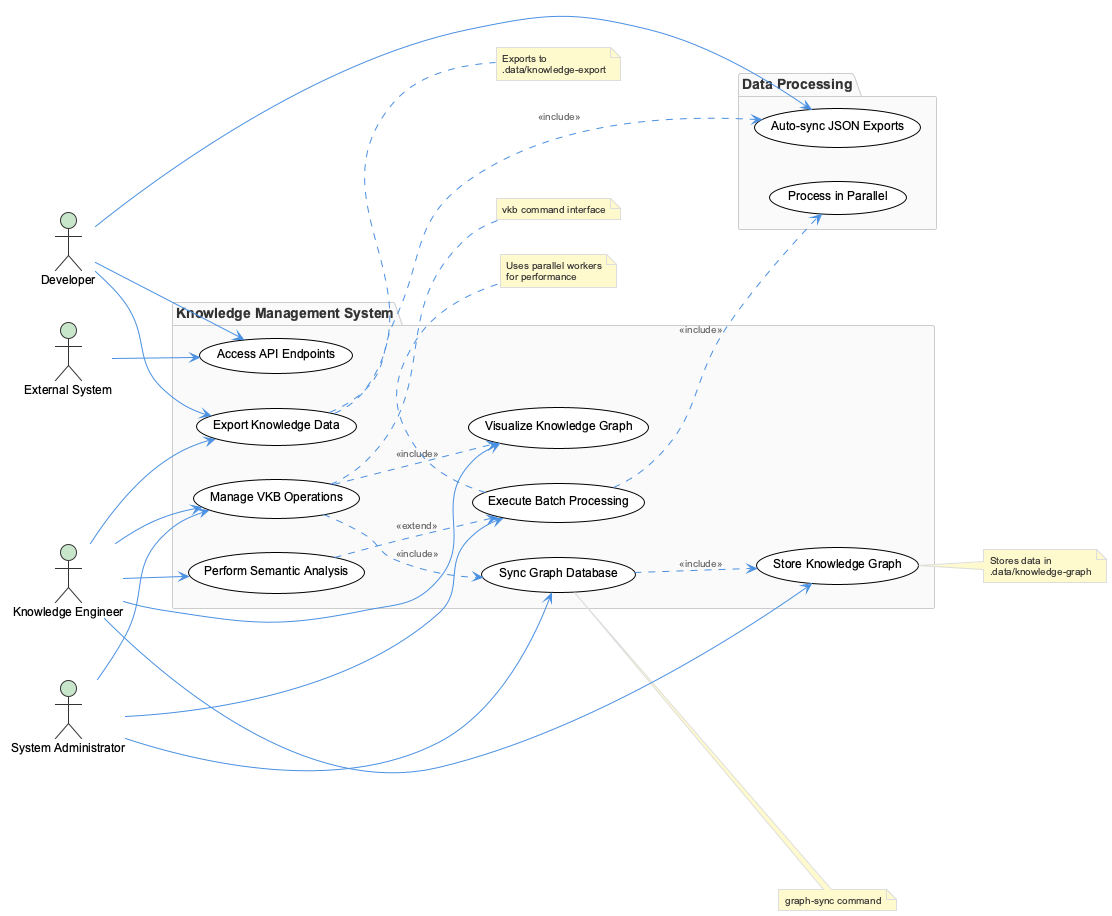

The diagram above was rendered by PlantUML. Its source (embedded in the PNG):
@startuml
!include /Users/q284340/Agentic/coding/docs/puml/_standard-style.puml

left to right direction

actor "Knowledge Engineer" as KE
actor "Developer" as DEV
actor "System Administrator" as SA
actor "External System" as EXT

package "Knowledge Management System" {
    usecase "Store Knowledge Graph" as UC1
    usecase "Export Knowledge Data" as UC2
    usecase "Sync Graph Database" as UC3
    usecase "Perform Semantic Analysis" as UC4
    usecase "Execute Batch Processing" as UC5
    usecase "Visualize Knowledge Graph" as UC6
    usecase "Manage VKB Operations" as UC7
    usecase "Access API Endpoints" as UC8
}

package "Data Processing" {
    usecase "Process in Parallel" as UC9
    usecase "Auto-sync JSON Exports" as UC10
}

KE --> UC1
KE --> UC2
KE --> UC4
KE --> UC6
KE --> UC7

DEV --> UC2
DEV --> UC8
DEV --> UC10

SA --> UC3
SA --> UC5
SA --> UC7

EXT --> UC8

UC3 ..> UC1 : <<include>>
UC5 ..> UC9 : <<include>>
UC2 ..> UC10 : <<include>>
UC4 ..> UC5 : <<extend>>
UC7 ..> UC3 : <<include>>
UC7 ..> UC6 : <<include>>

note right of UC1 : Stores data in\n.data/knowledge-graph
note right of UC2 : Exports to\n.data/knowledge-export
note bottom of UC5 : Uses parallel workers\nfor performance
note right of UC3 : graph-sync command
note right of UC7 : vkb command interface

@enduml